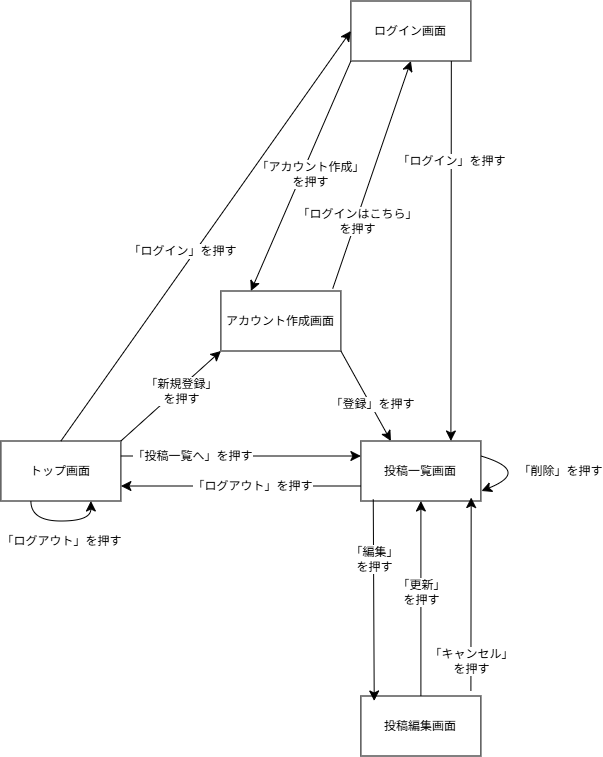

The diagram above was exported from draw.io. Its source (the exported page's mxGraphModel, read from the mxfile embedded in the PNG):
<mxGraphModel dx="1060" dy="829" grid="1" gridSize="10" guides="1" tooltips="1" connect="1" arrows="1" fold="1" page="1" pageScale="1" pageWidth="827" pageHeight="1169" math="0" shadow="0">
  <root>
    <mxCell id="0" />
    <mxCell id="1" parent="0" />
    <mxCell id="1fZFApEcBEoDopQXupJF-1" parent="1" style="rounded=0;whiteSpace=wrap;html=1;" value="トップ画面" vertex="1">
      <mxGeometry height="60" width="120" x="80" y="490" as="geometry" />
    </mxCell>
    <mxCell id="1fZFApEcBEoDopQXupJF-2" edge="1" parent="1" source="1fZFApEcBEoDopQXupJF-4" style="endArrow=classic;html=1;rounded=0;fontSize=12;startSize=8;endSize=8;curved=1;exitX=0.837;exitY=0.95;exitDx=0;exitDy=0;exitPerimeter=0;entryX=0.75;entryY=0;entryDx=0;entryDy=0;" target="1fZFApEcBEoDopQXupJF-6" value="">
      <mxGeometry height="50" relative="1" width="50" as="geometry">
        <mxPoint x="530" y="125" as="sourcePoint" />
        <mxPoint x="530" y="475" as="targetPoint" />
      </mxGeometry>
    </mxCell>
    <mxCell id="1fZFApEcBEoDopQXupJF-10" connectable="0" parent="1fZFApEcBEoDopQXupJF-2" style="edgeLabel;html=1;align=center;verticalAlign=middle;resizable=0;points=[];fontSize=12;" value="「ログイン」を押す" vertex="1">
      <mxGeometry relative="1" x="0.2514" as="geometry">
        <mxPoint y="-137" as="offset" />
      </mxGeometry>
    </mxCell>
    <mxCell id="1fZFApEcBEoDopQXupJF-4" parent="1" style="rounded=0;whiteSpace=wrap;html=1;" value="ログイン画面" vertex="1">
      <mxGeometry height="60" width="120" x="430" y="50" as="geometry" />
    </mxCell>
    <mxCell id="1fZFApEcBEoDopQXupJF-5" parent="1" style="rounded=0;whiteSpace=wrap;html=1;" value="アカウント作成画面" vertex="1">
      <mxGeometry height="60" width="120" x="300" y="340" as="geometry" />
    </mxCell>
    <mxCell id="1fZFApEcBEoDopQXupJF-43" edge="1" parent="1" source="1fZFApEcBEoDopQXupJF-6" style="edgeStyle=none;curved=1;rounded=0;orthogonalLoop=1;jettySize=auto;html=1;exitX=1;exitY=0.25;exitDx=0;exitDy=0;fontSize=12;startSize=8;endSize=8;">
      <mxGeometry relative="1" as="geometry">
        <Array as="points">
          <mxPoint x="610" y="520" />
        </Array>
        <mxPoint x="560.5882352941176" y="540" as="targetPoint" />
      </mxGeometry>
    </mxCell>
    <mxCell id="1fZFApEcBEoDopQXupJF-44" connectable="0" parent="1fZFApEcBEoDopQXupJF-43" style="edgeLabel;html=1;align=center;verticalAlign=middle;resizable=0;points=[];fontSize=12;" value="「削除」を押す" vertex="1">
      <mxGeometry relative="1" x="0.431" y="-5" as="geometry">
        <mxPoint x="53" y="-4" as="offset" />
      </mxGeometry>
    </mxCell>
    <mxCell id="1fZFApEcBEoDopQXupJF-6" parent="1" style="rounded=0;whiteSpace=wrap;html=1;" value="投稿一覧画面" vertex="1">
      <mxGeometry height="60" width="120" x="440" y="490" as="geometry" />
    </mxCell>
    <mxCell id="1fZFApEcBEoDopQXupJF-7" parent="1" style="rounded=0;whiteSpace=wrap;html=1;" value="投稿編集画面" vertex="1">
      <mxGeometry height="60" width="120" x="440" y="745" as="geometry" />
    </mxCell>
    <mxCell id="1fZFApEcBEoDopQXupJF-14" edge="1" parent="1" source="1fZFApEcBEoDopQXupJF-4" style="endArrow=classic;html=1;rounded=0;fontSize=12;startSize=8;endSize=8;curved=1;exitX=0;exitY=1;exitDx=0;exitDy=0;entryX=0.25;entryY=0;entryDx=0;entryDy=0;" target="1fZFApEcBEoDopQXupJF-5" value="">
      <mxGeometry height="50" relative="1" width="50" as="geometry">
        <mxPoint x="420" y="120" as="sourcePoint" />
        <mxPoint x="340" y="330" as="targetPoint" />
      </mxGeometry>
    </mxCell>
    <mxCell id="1fZFApEcBEoDopQXupJF-15" connectable="0" parent="1fZFApEcBEoDopQXupJF-14" style="edgeLabel;html=1;align=center;verticalAlign=middle;resizable=0;points=[];fontSize=12;" value="「アカウント作成」&lt;div&gt;を押す&lt;/div&gt;" vertex="1">
      <mxGeometry relative="1" x="-0.0235" as="geometry">
        <mxPoint x="8" as="offset" />
      </mxGeometry>
    </mxCell>
    <mxCell id="1fZFApEcBEoDopQXupJF-16" edge="1" parent="1" source="1fZFApEcBEoDopQXupJF-5" style="endArrow=classic;html=1;rounded=0;fontSize=12;startSize=8;endSize=8;curved=1;exitX=1;exitY=1;exitDx=0;exitDy=0;entryX=0.25;entryY=0;entryDx=0;entryDy=0;" target="1fZFApEcBEoDopQXupJF-6" value="">
      <mxGeometry height="50" relative="1" width="50" as="geometry">
        <mxPoint x="400" y="410" as="sourcePoint" />
        <mxPoint x="450" y="470" as="targetPoint" />
      </mxGeometry>
    </mxCell>
    <mxCell id="1fZFApEcBEoDopQXupJF-17" connectable="0" parent="1fZFApEcBEoDopQXupJF-16" style="edgeLabel;html=1;align=center;verticalAlign=middle;resizable=0;points=[];fontSize=12;" value="「登録」を押す" vertex="1">
      <mxGeometry relative="1" x="0.2034" y="1" as="geometry">
        <mxPoint as="offset" />
      </mxGeometry>
    </mxCell>
    <mxCell id="1fZFApEcBEoDopQXupJF-18" edge="1" parent="1" source="1fZFApEcBEoDopQXupJF-7" style="endArrow=classic;html=1;rounded=0;fontSize=12;startSize=8;endSize=8;curved=1;entryX=0.5;entryY=1;entryDx=0;entryDy=0;exitX=0.5;exitY=0;exitDx=0;exitDy=0;" target="1fZFApEcBEoDopQXupJF-6" value="">
      <mxGeometry height="50" relative="1" width="50" as="geometry">
        <mxPoint x="499.40999999999997" y="730" as="sourcePoint" />
        <mxPoint x="499.40999999999997" y="570" as="targetPoint" />
      </mxGeometry>
    </mxCell>
    <mxCell id="1fZFApEcBEoDopQXupJF-19" connectable="0" parent="1fZFApEcBEoDopQXupJF-18" style="edgeLabel;html=1;align=center;verticalAlign=middle;resizable=0;points=[];fontSize=12;" value="「更新」&lt;div&gt;を押す&lt;/div&gt;" vertex="1">
      <mxGeometry relative="1" x="0.2514" as="geometry">
        <mxPoint y="17" as="offset" />
      </mxGeometry>
    </mxCell>
    <mxCell id="1fZFApEcBEoDopQXupJF-21" edge="1" parent="1" source="1fZFApEcBEoDopQXupJF-1" style="endArrow=classic;html=1;rounded=0;fontSize=12;startSize=8;endSize=8;curved=1;entryX=0;entryY=0.25;entryDx=0;entryDy=0;exitX=1;exitY=0.25;exitDx=0;exitDy=0;" target="1fZFApEcBEoDopQXupJF-6" value="">
      <mxGeometry height="50" relative="1" width="50" as="geometry">
        <mxPoint x="210" y="509.99999999999994" as="sourcePoint" />
        <mxPoint x="430" y="509.99999999999994" as="targetPoint" />
      </mxGeometry>
    </mxCell>
    <mxCell id="1fZFApEcBEoDopQXupJF-22" connectable="0" parent="1fZFApEcBEoDopQXupJF-21" style="edgeLabel;html=1;align=center;verticalAlign=middle;resizable=0;points=[];fontSize=12;" value="「投稿一覧へ」を押す" vertex="1">
      <mxGeometry relative="1" x="-0.2094" as="geometry">
        <mxPoint x="-23" as="offset" />
      </mxGeometry>
    </mxCell>
    <mxCell id="1fZFApEcBEoDopQXupJF-23" edge="1" parent="1" source="1fZFApEcBEoDopQXupJF-5" style="endArrow=classic;html=1;rounded=0;fontSize=12;startSize=8;endSize=8;curved=1;exitX=0.932;exitY=-0.04;exitDx=0;exitDy=0;entryX=0.5;entryY=1;entryDx=0;entryDy=0;exitPerimeter=0;" target="1fZFApEcBEoDopQXupJF-4" value="">
      <mxGeometry height="50" relative="1" width="50" as="geometry">
        <mxPoint x="410" y="320" as="sourcePoint" />
        <mxPoint x="480" y="130" as="targetPoint" />
      </mxGeometry>
    </mxCell>
    <mxCell id="1fZFApEcBEoDopQXupJF-24" connectable="0" parent="1fZFApEcBEoDopQXupJF-23" style="edgeLabel;html=1;align=center;verticalAlign=middle;resizable=0;points=[];fontSize=12;" value="「ログインはこちら」&lt;div&gt;を押す&lt;/div&gt;" vertex="1">
      <mxGeometry relative="1" x="-0.0235" as="geometry">
        <mxPoint x="-14" y="43" as="offset" />
      </mxGeometry>
    </mxCell>
    <mxCell id="1fZFApEcBEoDopQXupJF-25" edge="1" parent="1" style="endArrow=classic;html=1;rounded=0;fontSize=12;startSize=8;endSize=8;curved=1;entryX=0.919;entryY=0.942;entryDx=0;entryDy=0;entryPerimeter=0;" target="1fZFApEcBEoDopQXupJF-6" value="">
      <mxGeometry height="50" relative="1" width="50" as="geometry">
        <mxPoint x="550" y="740" as="sourcePoint" />
        <mxPoint x="550" y="568" as="targetPoint" />
      </mxGeometry>
    </mxCell>
    <mxCell id="1fZFApEcBEoDopQXupJF-26" connectable="0" parent="1fZFApEcBEoDopQXupJF-25" style="edgeLabel;html=1;align=center;verticalAlign=middle;resizable=0;points=[];fontSize=12;" value="「キャンセル」&lt;div&gt;を押す&lt;/div&gt;" vertex="1">
      <mxGeometry relative="1" x="0.2514" as="geometry">
        <mxPoint y="91" as="offset" />
      </mxGeometry>
    </mxCell>
    <mxCell id="1fZFApEcBEoDopQXupJF-27" edge="1" parent="1" source="1fZFApEcBEoDopQXupJF-6" style="endArrow=classic;html=1;rounded=0;fontSize=12;startSize=8;endSize=8;curved=1;exitX=0.103;exitY=0.974;exitDx=0;exitDy=0;exitPerimeter=0;entryX=0.111;entryY=0.083;entryDx=0;entryDy=0;entryPerimeter=0;" target="1fZFApEcBEoDopQXupJF-7" value="">
      <mxGeometry height="50" relative="1" width="50" as="geometry">
        <mxPoint x="450" y="560" as="sourcePoint" />
        <mxPoint x="453.32" y="740" as="targetPoint" />
      </mxGeometry>
    </mxCell>
    <mxCell id="1fZFApEcBEoDopQXupJF-28" connectable="0" parent="1fZFApEcBEoDopQXupJF-27" style="edgeLabel;html=1;align=center;verticalAlign=middle;resizable=0;points=[];fontSize=12;" value="「編集」&lt;div&gt;を押す&lt;/div&gt;" vertex="1">
      <mxGeometry relative="1" x="0.2514" as="geometry">
        <mxPoint y="-66" as="offset" />
      </mxGeometry>
    </mxCell>
    <mxCell id="1fZFApEcBEoDopQXupJF-34" edge="1" parent="1" source="1fZFApEcBEoDopQXupJF-6" style="endArrow=classic;html=1;rounded=0;fontSize=12;startSize=8;endSize=8;curved=1;exitX=0;exitY=0.75;exitDx=0;exitDy=0;entryX=1;entryY=0.75;entryDx=0;entryDy=0;" target="1fZFApEcBEoDopQXupJF-1" value="">
      <mxGeometry height="50" relative="1" width="50" as="geometry">
        <mxPoint x="430" y="534.41" as="sourcePoint" />
        <mxPoint x="220" y="534.41" as="targetPoint" />
      </mxGeometry>
    </mxCell>
    <mxCell id="1fZFApEcBEoDopQXupJF-35" connectable="0" parent="1fZFApEcBEoDopQXupJF-34" style="edgeLabel;html=1;align=center;verticalAlign=middle;resizable=0;points=[];fontSize=12;" value="「ログアウト」を押す" vertex="1">
      <mxGeometry relative="1" x="-0.0235" as="geometry">
        <mxPoint x="8" as="offset" />
      </mxGeometry>
    </mxCell>
    <mxCell id="1fZFApEcBEoDopQXupJF-37" edge="1" parent="1" source="1fZFApEcBEoDopQXupJF-1" style="endArrow=classic;html=1;rounded=0;fontSize=12;startSize=8;endSize=8;curved=1;exitX=1;exitY=0;exitDx=0;exitDy=0;entryX=0;entryY=1;entryDx=0;entryDy=0;" target="1fZFApEcBEoDopQXupJF-5" value="">
      <mxGeometry height="50" relative="1" width="50" as="geometry">
        <mxPoint x="200" y="470" as="sourcePoint" />
        <mxPoint x="280" y="400" as="targetPoint" />
      </mxGeometry>
    </mxCell>
    <mxCell id="1fZFApEcBEoDopQXupJF-38" connectable="0" parent="1fZFApEcBEoDopQXupJF-37" style="edgeLabel;html=1;align=center;verticalAlign=middle;resizable=0;points=[];fontSize=12;" value="「新規登録」&lt;div&gt;を押す&lt;/div&gt;" vertex="1">
      <mxGeometry relative="1" x="-0.0235" as="geometry">
        <mxPoint x="11" y="-6" as="offset" />
      </mxGeometry>
    </mxCell>
    <mxCell id="1fZFApEcBEoDopQXupJF-40" edge="1" parent="1" source="1fZFApEcBEoDopQXupJF-1" style="edgeStyle=orthogonalEdgeStyle;curved=1;rounded=0;orthogonalLoop=1;jettySize=auto;html=1;innerLoopWaypoints=1;exitX=0.25;exitY=1;exitDx=0;exitDy=0;entryX=0.75;entryY=1;entryDx=0;entryDy=0;fontSize=12;startSize=8;endSize=8;" target="1fZFApEcBEoDopQXupJF-1">
      <mxGeometry relative="1" as="geometry" />
    </mxCell>
    <mxCell id="1fZFApEcBEoDopQXupJF-41" connectable="0" parent="1fZFApEcBEoDopQXupJF-40" style="edgeLabel;html=1;align=center;verticalAlign=middle;resizable=0;points=[];fontSize=12;" value="「ログアウト」を押す" vertex="1">
      <mxGeometry relative="1" x="-0.3408" y="4" as="geometry">
        <mxPoint x="17" y="24" as="offset" />
      </mxGeometry>
    </mxCell>
    <mxCell id="1fZFApEcBEoDopQXupJF-45" edge="1" parent="1" source="1fZFApEcBEoDopQXupJF-1" style="endArrow=classic;html=1;rounded=0;fontSize=12;startSize=8;endSize=8;curved=1;exitX=0.5;exitY=0;exitDx=0;exitDy=0;entryX=0;entryY=0.5;entryDx=0;entryDy=0;" target="1fZFApEcBEoDopQXupJF-4" value="">
      <mxGeometry height="50" relative="1" width="50" as="geometry">
        <mxPoint x="150" y="465" as="sourcePoint" />
        <mxPoint x="420" y="80" as="targetPoint" />
      </mxGeometry>
    </mxCell>
    <mxCell id="1fZFApEcBEoDopQXupJF-46" connectable="0" parent="1fZFApEcBEoDopQXupJF-45" style="edgeLabel;html=1;align=center;verticalAlign=middle;resizable=0;points=[];fontSize=12;" value="「ログイン」を押す" vertex="1">
      <mxGeometry relative="1" x="-0.0235" as="geometry">
        <mxPoint x="-21" y="10" as="offset" />
      </mxGeometry>
    </mxCell>
  </root>
</mxGraphModel>